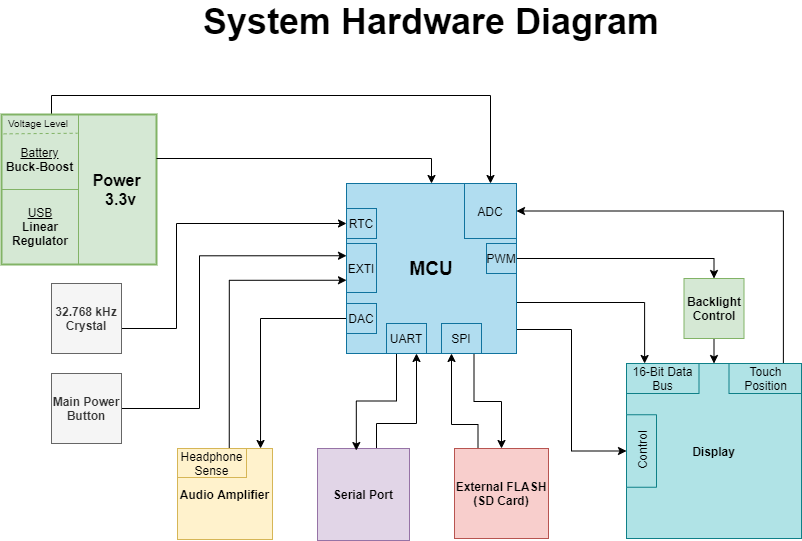

The diagram above was exported from draw.io. Its source (the exported page's mxGraphModel, read from the mxfile embedded in the PNG):
<mxGraphModel dx="1102" dy="614" grid="0" gridSize="10" guides="1" tooltips="1" connect="1" arrows="1" fold="1" page="1" pageScale="1" pageWidth="1100" pageHeight="850" background="#ffffff" math="0" shadow="0">
  <root>
    <mxCell id="0" />
    <mxCell id="1" parent="0" />
    <mxCell id="3QWKx5wqpwduaF7zXJKY-10" style="edgeStyle=orthogonalEdgeStyle;rounded=0;orthogonalLoop=1;jettySize=auto;html=1;exitX=1;exitY=0;exitDx=0;exitDy=0;entryX=0.5;entryY=0;entryDx=0;entryDy=0;" edge="1" parent="1" target="3QWKx5wqpwduaF7zXJKY-5">
      <mxGeometry relative="1" as="geometry">
        <mxPoint x="250" y="181" as="sourcePoint" />
        <Array as="points">
          <mxPoint x="145" y="181" />
          <mxPoint x="145" y="153" />
          <mxPoint x="584" y="153" />
        </Array>
      </mxGeometry>
    </mxCell>
    <mxCell id="3QWKx5wqpwduaF7zXJKY-26" value="&lt;b style=&quot;font-size: 16px&quot;&gt;&lt;font style=&quot;font-size: 16px&quot;&gt;&amp;nbsp;Power&amp;nbsp; &amp;nbsp;&lt;br&gt;&lt;/font&gt;&lt;/b&gt;&lt;div style=&quot;font-size: 16px&quot;&gt;&lt;span&gt;&lt;b&gt;&lt;font style=&quot;font-size: 16px&quot;&gt;3.3v&amp;nbsp; &amp;nbsp;&amp;nbsp;&lt;/font&gt;&lt;/b&gt;&lt;/span&gt;&lt;/div&gt;" style="rounded=0;whiteSpace=wrap;html=1;fillColor=#d5e8d4;strokeColor=#82b366;strokeWidth=2;align=right;" vertex="1" parent="1">
      <mxGeometry x="95" y="172" width="155" height="150" as="geometry" />
    </mxCell>
    <mxCell id="3QWKx5wqpwduaF7zXJKY-21" value="&lt;b&gt;Audio Amplifier&lt;/b&gt;" style="rounded=0;whiteSpace=wrap;html=1;fillColor=#fff2cc;strokeColor=#d6b656;" vertex="1" parent="1">
      <mxGeometry x="271" y="506" width="95" height="91" as="geometry" />
    </mxCell>
    <mxCell id="Wbo7MAr3qsOiK5LgpU7Q-45" style="edgeStyle=orthogonalEdgeStyle;rounded=0;orthogonalLoop=1;jettySize=auto;html=1;exitX=1;exitY=0.25;exitDx=0;exitDy=0;entryX=0.5;entryY=0;entryDx=0;entryDy=0;" parent="1" target="Wbo7MAr3qsOiK5LgpU7Q-2" edge="1">
      <mxGeometry relative="1" as="geometry">
        <mxPoint x="250" y="216" as="sourcePoint" />
      </mxGeometry>
    </mxCell>
    <mxCell id="Wbo7MAr3qsOiK5LgpU7Q-24" style="edgeStyle=orthogonalEdgeStyle;rounded=0;orthogonalLoop=1;jettySize=auto;html=1;exitX=0.75;exitY=1;exitDx=0;exitDy=0;entryX=0.5;entryY=0;entryDx=0;entryDy=0;" parent="1" source="Wbo7MAr3qsOiK5LgpU7Q-2" edge="1">
      <mxGeometry relative="1" as="geometry">
        <mxPoint x="595" y="506" as="targetPoint" />
        <Array as="points">
          <mxPoint x="568" y="459" />
          <mxPoint x="595" y="459" />
        </Array>
      </mxGeometry>
    </mxCell>
    <mxCell id="3QWKx5wqpwduaF7zXJKY-1" style="edgeStyle=orthogonalEdgeStyle;rounded=0;orthogonalLoop=1;jettySize=auto;html=1;exitX=1;exitY=0.75;exitDx=0;exitDy=0;entryX=0.5;entryY=0;entryDx=0;entryDy=0;" edge="1" parent="1" source="Wbo7MAr3qsOiK5LgpU7Q-2" target="Wbo7MAr3qsOiK5LgpU7Q-64">
      <mxGeometry relative="1" as="geometry">
        <Array as="points">
          <mxPoint x="610" y="387" />
          <mxPoint x="665" y="387" />
          <mxPoint x="665" y="509" />
        </Array>
      </mxGeometry>
    </mxCell>
    <mxCell id="3QWKx5wqpwduaF7zXJKY-2" style="edgeStyle=orthogonalEdgeStyle;rounded=0;orthogonalLoop=1;jettySize=auto;html=1;exitX=1;exitY=0.5;exitDx=0;exitDy=0;entryX=0.25;entryY=0;entryDx=0;entryDy=0;" edge="1" parent="1" source="Wbo7MAr3qsOiK5LgpU7Q-2" target="Wbo7MAr3qsOiK5LgpU7Q-58">
      <mxGeometry relative="1" as="geometry">
        <Array as="points">
          <mxPoint x="610" y="360" />
          <mxPoint x="738" y="360" />
        </Array>
      </mxGeometry>
    </mxCell>
    <mxCell id="Wbo7MAr3qsOiK5LgpU7Q-2" value="&lt;font style=&quot;font-size: 19px&quot;&gt;&lt;b&gt;MCU&lt;/b&gt;&lt;/font&gt;" style="whiteSpace=wrap;html=1;aspect=fixed;fillColor=#b1ddf0;strokeColor=#10739e;" parent="1" vertex="1">
      <mxGeometry x="440" y="241" width="170" height="170" as="geometry" />
    </mxCell>
    <mxCell id="Wbo7MAr3qsOiK5LgpU7Q-4" value="&lt;u&gt;&lt;br&gt;Battery&lt;br&gt;&lt;/u&gt;&lt;b&gt;Buck-Boost&lt;/b&gt;" style="whiteSpace=wrap;html=1;aspect=fixed;strokeColor=none;fillColor=none;" parent="1" vertex="1">
      <mxGeometry x="96" y="172" width="75" height="75" as="geometry" />
    </mxCell>
    <mxCell id="Wbo7MAr3qsOiK5LgpU7Q-7" value="&lt;span style=&quot;font-weight: normal&quot;&gt;&lt;u&gt;USB&lt;/u&gt;&lt;br&gt;&lt;/span&gt;Linear Regulator" style="whiteSpace=wrap;html=1;aspect=fixed;fontStyle=1;strokeColor=none;fillColor=none;" parent="1" vertex="1">
      <mxGeometry x="96" y="246" width="76" height="76" as="geometry" />
    </mxCell>
    <mxCell id="3QWKx5wqpwduaF7zXJKY-24" style="edgeStyle=orthogonalEdgeStyle;rounded=0;orthogonalLoop=1;jettySize=auto;html=1;exitX=1;exitY=0.5;exitDx=0;exitDy=0;entryX=0;entryY=0.25;entryDx=0;entryDy=0;" edge="1" parent="1" source="Wbo7MAr3qsOiK5LgpU7Q-9" target="Wbo7MAr3qsOiK5LgpU7Q-51">
      <mxGeometry relative="1" as="geometry">
        <Array as="points">
          <mxPoint x="293" y="466" />
          <mxPoint x="293" y="313" />
        </Array>
      </mxGeometry>
    </mxCell>
    <mxCell id="Wbo7MAr3qsOiK5LgpU7Q-9" value="&lt;b&gt;Main Power Button&lt;/b&gt;" style="whiteSpace=wrap;html=1;aspect=fixed;fillColor=#f5f5f5;strokeColor=#666666;fontColor=#333333;" parent="1" vertex="1">
      <mxGeometry x="145" y="431" width="70" height="70" as="geometry" />
    </mxCell>
    <mxCell id="Wbo7MAr3qsOiK5LgpU7Q-56" style="edgeStyle=orthogonalEdgeStyle;rounded=0;orthogonalLoop=1;jettySize=auto;html=1;exitX=0.5;exitY=0;exitDx=0;exitDy=0;entryX=0.75;entryY=1;entryDx=0;entryDy=0;" parent="1" source="Wbo7MAr3qsOiK5LgpU7Q-10" target="Wbo7MAr3qsOiK5LgpU7Q-50" edge="1">
      <mxGeometry relative="1" as="geometry">
        <Array as="points">
          <mxPoint x="470" y="506" />
          <mxPoint x="470" y="481" />
          <mxPoint x="510" y="481" />
        </Array>
      </mxGeometry>
    </mxCell>
    <mxCell id="Wbo7MAr3qsOiK5LgpU7Q-10" value="&lt;b&gt;Serial Port&lt;/b&gt;" style="whiteSpace=wrap;html=1;aspect=fixed;fillColor=#e1d5e7;strokeColor=#9673a6;" parent="1" vertex="1">
      <mxGeometry x="411" y="506" width="92" height="92" as="geometry" />
    </mxCell>
    <mxCell id="Wbo7MAr3qsOiK5LgpU7Q-53" style="edgeStyle=orthogonalEdgeStyle;rounded=0;orthogonalLoop=1;jettySize=auto;html=1;exitX=1;exitY=0.5;exitDx=0;exitDy=0;entryX=0;entryY=0.5;entryDx=0;entryDy=0;" parent="1" source="Wbo7MAr3qsOiK5LgpU7Q-11" target="Wbo7MAr3qsOiK5LgpU7Q-48" edge="1">
      <mxGeometry relative="1" as="geometry">
        <Array as="points">
          <mxPoint x="270" y="386" />
          <mxPoint x="270" y="281" />
        </Array>
      </mxGeometry>
    </mxCell>
    <mxCell id="Wbo7MAr3qsOiK5LgpU7Q-11" value="&lt;b&gt;32.768 kHz Crystal&lt;/b&gt;" style="whiteSpace=wrap;html=1;aspect=fixed;fillColor=#f5f5f5;strokeColor=#666666;fontColor=#333333;" parent="1" vertex="1">
      <mxGeometry x="145" y="341" width="70" height="70" as="geometry" />
    </mxCell>
    <mxCell id="Wbo7MAr3qsOiK5LgpU7Q-12" value="&lt;b&gt;Display&lt;/b&gt;" style="whiteSpace=wrap;html=1;aspect=fixed;fillColor=#b0e3e6;strokeColor=#0e8088;" parent="1" vertex="1">
      <mxGeometry x="720" y="421" width="175" height="175" as="geometry" />
    </mxCell>
    <mxCell id="3QWKx5wqpwduaF7zXJKY-3" style="edgeStyle=orthogonalEdgeStyle;rounded=0;orthogonalLoop=1;jettySize=auto;html=1;exitX=0.5;exitY=1;exitDx=0;exitDy=0;entryX=0.5;entryY=0;entryDx=0;entryDy=0;" edge="1" parent="1" source="Wbo7MAr3qsOiK5LgpU7Q-25" target="Wbo7MAr3qsOiK5LgpU7Q-12">
      <mxGeometry relative="1" as="geometry" />
    </mxCell>
    <mxCell id="Wbo7MAr3qsOiK5LgpU7Q-25" value="&lt;b&gt;Backlight Control&lt;/b&gt;" style="whiteSpace=wrap;html=1;aspect=fixed;fillColor=#d5e8d4;strokeColor=#82b366;" parent="1" vertex="1">
      <mxGeometry x="777.5" y="336" width="60" height="60" as="geometry" />
    </mxCell>
    <mxCell id="3QWKx5wqpwduaF7zXJKY-23" style="edgeStyle=orthogonalEdgeStyle;rounded=0;orthogonalLoop=1;jettySize=auto;html=1;exitX=0;exitY=0.5;exitDx=0;exitDy=0;entryX=0.874;entryY=0;entryDx=0;entryDy=0;entryPerimeter=0;" edge="1" parent="1" source="Wbo7MAr3qsOiK5LgpU7Q-47" target="3QWKx5wqpwduaF7zXJKY-21">
      <mxGeometry relative="1" as="geometry" />
    </mxCell>
    <mxCell id="Wbo7MAr3qsOiK5LgpU7Q-47" value="DAC" style="rounded=0;whiteSpace=wrap;html=1;strokeWidth=1;align=center;fillColor=#b1ddf0;strokeColor=#10739e;" parent="1" vertex="1">
      <mxGeometry x="440" y="361" width="30" height="30" as="geometry" />
    </mxCell>
    <mxCell id="Wbo7MAr3qsOiK5LgpU7Q-48" value="RTC" style="rounded=0;whiteSpace=wrap;html=1;strokeWidth=1;align=center;fillColor=#b1ddf0;strokeColor=#10739e;" parent="1" vertex="1">
      <mxGeometry x="440" y="266" width="30" height="30" as="geometry" />
    </mxCell>
    <mxCell id="Wbo7MAr3qsOiK5LgpU7Q-55" style="edgeStyle=orthogonalEdgeStyle;rounded=0;orthogonalLoop=1;jettySize=auto;html=1;exitX=0.25;exitY=1;exitDx=0;exitDy=0;entryX=0.422;entryY=0.022;entryDx=0;entryDy=0;entryPerimeter=0;" parent="1" source="Wbo7MAr3qsOiK5LgpU7Q-50" target="Wbo7MAr3qsOiK5LgpU7Q-10" edge="1">
      <mxGeometry relative="1" as="geometry" />
    </mxCell>
    <mxCell id="Wbo7MAr3qsOiK5LgpU7Q-50" value="UART" style="rounded=0;whiteSpace=wrap;html=1;strokeWidth=1;align=center;fillColor=#b1ddf0;strokeColor=#10739e;" parent="1" vertex="1">
      <mxGeometry x="480" y="381" width="40" height="30" as="geometry" />
    </mxCell>
    <mxCell id="Wbo7MAr3qsOiK5LgpU7Q-51" value="EXTI" style="rounded=0;whiteSpace=wrap;html=1;strokeWidth=1;align=center;fillColor=#b1ddf0;strokeColor=#10739e;" parent="1" vertex="1">
      <mxGeometry x="440" y="301" width="30" height="49" as="geometry" />
    </mxCell>
    <mxCell id="Wbo7MAr3qsOiK5LgpU7Q-57" value="SPI" style="rounded=0;whiteSpace=wrap;html=1;strokeWidth=1;align=center;fillColor=#b1ddf0;strokeColor=#10739e;" parent="1" vertex="1">
      <mxGeometry x="535" y="381" width="40" height="30" as="geometry" />
    </mxCell>
    <mxCell id="Wbo7MAr3qsOiK5LgpU7Q-58" value="16-Bit Data Bus" style="rounded=0;whiteSpace=wrap;html=1;strokeWidth=1;align=center;fillColor=#b0e3e6;strokeColor=#0e8088;" parent="1" vertex="1">
      <mxGeometry x="720" y="421" width="72.5" height="30" as="geometry" />
    </mxCell>
    <mxCell id="Wbo7MAr3qsOiK5LgpU7Q-64" value="Control" style="rounded=0;whiteSpace=wrap;html=1;strokeWidth=1;align=center;fillColor=#b0e3e6;strokeColor=#0e8088;rotation=-90;" parent="1" vertex="1">
      <mxGeometry x="698.75" y="493.5" width="72.5" height="30" as="geometry" />
    </mxCell>
    <mxCell id="3QWKx5wqpwduaF7zXJKY-5" value="ADC" style="rounded=0;whiteSpace=wrap;html=1;strokeWidth=1;align=center;fillColor=#b1ddf0;strokeColor=#10739e;" vertex="1" parent="1">
      <mxGeometry x="558" y="241" width="52" height="55" as="geometry" />
    </mxCell>
    <mxCell id="3QWKx5wqpwduaF7zXJKY-7" style="edgeStyle=orthogonalEdgeStyle;rounded=0;orthogonalLoop=1;jettySize=auto;html=1;exitX=0.75;exitY=0;exitDx=0;exitDy=0;entryX=1;entryY=0.5;entryDx=0;entryDy=0;" edge="1" parent="1" source="3QWKx5wqpwduaF7zXJKY-6" target="3QWKx5wqpwduaF7zXJKY-5">
      <mxGeometry relative="1" as="geometry" />
    </mxCell>
    <mxCell id="3QWKx5wqpwduaF7zXJKY-6" value="Touch Position" style="rounded=0;whiteSpace=wrap;html=1;strokeWidth=1;align=center;fillColor=#b0e3e6;strokeColor=#0e8088;" vertex="1" parent="1">
      <mxGeometry x="822.5" y="421" width="72.5" height="30" as="geometry" />
    </mxCell>
    <mxCell id="3QWKx5wqpwduaF7zXJKY-35" style="edgeStyle=orthogonalEdgeStyle;rounded=0;orthogonalLoop=1;jettySize=auto;html=1;exitX=1;exitY=0.5;exitDx=0;exitDy=0;entryX=0.5;entryY=0;entryDx=0;entryDy=0;" edge="1" parent="1" source="3QWKx5wqpwduaF7zXJKY-9" target="Wbo7MAr3qsOiK5LgpU7Q-25">
      <mxGeometry relative="1" as="geometry" />
    </mxCell>
    <mxCell id="3QWKx5wqpwduaF7zXJKY-9" value="PWM" style="rounded=0;whiteSpace=wrap;html=1;strokeWidth=1;align=center;fillColor=#b1ddf0;strokeColor=#10739e;" vertex="1" parent="1">
      <mxGeometry x="580" y="301" width="30" height="30" as="geometry" />
    </mxCell>
    <mxCell id="3QWKx5wqpwduaF7zXJKY-18" style="edgeStyle=orthogonalEdgeStyle;rounded=0;orthogonalLoop=1;jettySize=auto;html=1;exitX=0.25;exitY=0;exitDx=0;exitDy=0;entryX=0.25;entryY=1;entryDx=0;entryDy=0;" edge="1" parent="1" source="3QWKx5wqpwduaF7zXJKY-16" target="Wbo7MAr3qsOiK5LgpU7Q-57">
      <mxGeometry relative="1" as="geometry">
        <Array as="points">
          <mxPoint x="572" y="482" />
          <mxPoint x="545" y="482" />
        </Array>
      </mxGeometry>
    </mxCell>
    <mxCell id="3QWKx5wqpwduaF7zXJKY-16" value="&lt;b&gt;External FLASH&lt;br&gt;(SD Card)&lt;/b&gt;" style="rounded=0;whiteSpace=wrap;html=1;fillColor=#f8cecc;strokeColor=#b85450;" vertex="1" parent="1">
      <mxGeometry x="548" y="506" width="94" height="90" as="geometry" />
    </mxCell>
    <mxCell id="3QWKx5wqpwduaF7zXJKY-25" style="edgeStyle=orthogonalEdgeStyle;rounded=0;orthogonalLoop=1;jettySize=auto;html=1;exitX=0.75;exitY=0;exitDx=0;exitDy=0;entryX=0;entryY=0.75;entryDx=0;entryDy=0;" edge="1" parent="1" source="3QWKx5wqpwduaF7zXJKY-20" target="Wbo7MAr3qsOiK5LgpU7Q-51">
      <mxGeometry relative="1" as="geometry" />
    </mxCell>
    <mxCell id="3QWKx5wqpwduaF7zXJKY-20" value="Headphone Sense" style="rounded=0;whiteSpace=wrap;html=1;fillColor=#fff2cc;strokeColor=#d6b656;" vertex="1" parent="1">
      <mxGeometry x="271" y="506" width="69" height="29" as="geometry" />
    </mxCell>
    <mxCell id="3QWKx5wqpwduaF7zXJKY-28" value="&lt;font style=&quot;font-size: 10px&quot;&gt;Voltage Level&lt;/font&gt;" style="text;html=1;strokeColor=none;fillColor=none;align=center;verticalAlign=middle;whiteSpace=wrap;rounded=0;dashed=1;" vertex="1" parent="1">
      <mxGeometry x="99" y="170" width="66" height="20" as="geometry" />
    </mxCell>
    <mxCell id="3QWKx5wqpwduaF7zXJKY-29" value="" style="endArrow=none;html=1;fillColor=#d5e8d4;strokeColor=#82b366;exitX=1;exitY=1;exitDx=0;exitDy=0;" edge="1" parent="1" source="Wbo7MAr3qsOiK5LgpU7Q-7">
      <mxGeometry width="50" height="50" relative="1" as="geometry">
        <mxPoint x="122" y="222" as="sourcePoint" />
        <mxPoint x="172" y="172" as="targetPoint" />
      </mxGeometry>
    </mxCell>
    <mxCell id="3QWKx5wqpwduaF7zXJKY-32" value="" style="endArrow=none;html=1;exitX=0.003;exitY=0.5;exitDx=0;exitDy=0;fillColor=#d5e8d4;strokeColor=#82b366;entryX=1.002;entryY=0.013;entryDx=0;entryDy=0;entryPerimeter=0;exitPerimeter=0;" edge="1" parent="1" source="3QWKx5wqpwduaF7zXJKY-26" target="Wbo7MAr3qsOiK5LgpU7Q-7">
      <mxGeometry width="50" height="50" relative="1" as="geometry">
        <mxPoint x="190" y="276" as="sourcePoint" />
        <mxPoint x="171" y="247" as="targetPoint" />
      </mxGeometry>
    </mxCell>
    <mxCell id="3QWKx5wqpwduaF7zXJKY-34" value="" style="endArrow=none;dashed=1;html=1;entryX=1;entryY=0.25;entryDx=0;entryDy=0;exitX=0.015;exitY=0.258;exitDx=0;exitDy=0;exitPerimeter=0;fillColor=#d5e8d4;strokeColor=#82b366;" edge="1" parent="1" source="Wbo7MAr3qsOiK5LgpU7Q-4" target="Wbo7MAr3qsOiK5LgpU7Q-4">
      <mxGeometry width="50" height="50" relative="1" as="geometry">
        <mxPoint x="100" y="191" as="sourcePoint" />
        <mxPoint x="219" y="201" as="targetPoint" />
      </mxGeometry>
    </mxCell>
    <mxCell id="3QWKx5wqpwduaF7zXJKY-38" value="&lt;b&gt;&lt;font style=&quot;font-size: 36px&quot;&gt;System Hardware Diagram&lt;/font&gt;&lt;/b&gt;" style="text;html=1;strokeColor=none;fillColor=none;align=center;verticalAlign=middle;whiteSpace=wrap;rounded=0;dashed=1;" vertex="1" parent="1">
      <mxGeometry x="264" y="69" width="522" height="20" as="geometry" />
    </mxCell>
  </root>
</mxGraphModel>